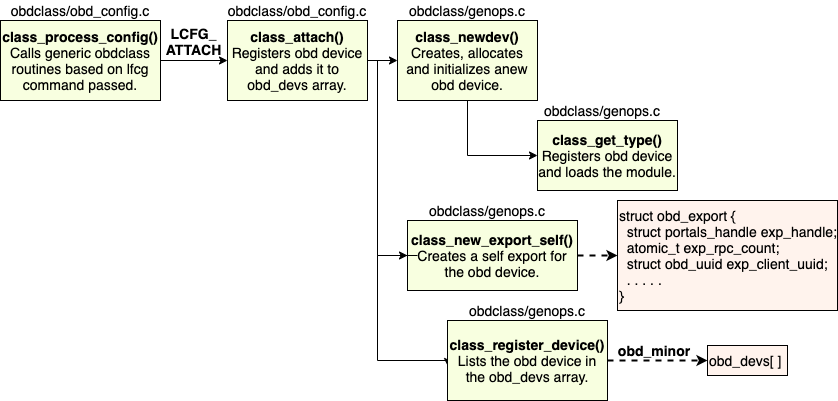

The diagram above was exported from draw.io. Its source (the exported page's mxGraphModel, read from the mxfile embedded in the PNG):
<mxGraphModel dx="1201" dy="673" grid="1" gridSize="10" guides="1" tooltips="1" connect="1" arrows="1" fold="1" page="1" pageScale="1" pageWidth="850" pageHeight="1100" math="0" shadow="0">
  <root>
    <mxCell id="0" />
    <mxCell id="1" parent="0" />
    <mxCell id="G73_OocCiajBmMDIneyN-3" style="edgeStyle=orthogonalEdgeStyle;rounded=0;orthogonalLoop=1;jettySize=auto;html=1;exitX=1;exitY=0.5;exitDx=0;exitDy=0;" parent="1" source="G73_OocCiajBmMDIneyN-1" target="G73_OocCiajBmMDIneyN-2" edge="1">
      <mxGeometry relative="1" as="geometry" />
    </mxCell>
    <mxCell id="G73_OocCiajBmMDIneyN-1" value="&lt;font style=&quot;font-size: 14px&quot;&gt;&lt;b&gt;class_process_config()&lt;/b&gt;&lt;br&gt;Calls generic obdclass routines based on lfcg command passed.&lt;/font&gt;" style="rounded=0;whiteSpace=wrap;html=1;fillColor=#F8FFE0;" parent="1" vertex="1">
      <mxGeometry x="3" y="70" width="160" height="80" as="geometry" />
    </mxCell>
    <mxCell id="G73_OocCiajBmMDIneyN-8" style="edgeStyle=orthogonalEdgeStyle;rounded=0;orthogonalLoop=1;jettySize=auto;html=1;exitX=1;exitY=0.5;exitDx=0;exitDy=0;" parent="1" source="G73_OocCiajBmMDIneyN-2" target="G73_OocCiajBmMDIneyN-7" edge="1">
      <mxGeometry relative="1" as="geometry" />
    </mxCell>
    <mxCell id="G73_OocCiajBmMDIneyN-2" value="&lt;font style=&quot;font-size: 14px&quot;&gt;&lt;b&gt;class_attach()&lt;/b&gt;&lt;br&gt;Registers obd device and adds it to obd_devs array.&lt;/font&gt;" style="rounded=0;whiteSpace=wrap;html=1;fillColor=#F8FFE0;" parent="1" vertex="1">
      <mxGeometry x="230" y="70" width="140" height="80" as="geometry" />
    </mxCell>
    <mxCell id="G73_OocCiajBmMDIneyN-4" value="&lt;b&gt;&lt;font style=&quot;font-size: 14px&quot;&gt;LCFG_ ATTACH&lt;/font&gt;&lt;/b&gt;" style="text;html=1;strokeColor=none;fillColor=none;align=center;verticalAlign=middle;whiteSpace=wrap;rounded=0;" parent="1" vertex="1">
      <mxGeometry x="163" y="74" width="67" height="33" as="geometry" />
    </mxCell>
    <mxCell id="G73_OocCiajBmMDIneyN-5" value="&lt;font style=&quot;font-size: 14px&quot;&gt;obdclass/obd_config.c&lt;/font&gt;" style="text;html=1;strokeColor=none;fillColor=none;align=center;verticalAlign=middle;whiteSpace=wrap;rounded=0;" parent="1" vertex="1">
      <mxGeometry x="18" y="50" width="130" height="20" as="geometry" />
    </mxCell>
    <mxCell id="G73_OocCiajBmMDIneyN-11" style="edgeStyle=orthogonalEdgeStyle;rounded=0;orthogonalLoop=1;jettySize=auto;html=1;exitX=0.5;exitY=1;exitDx=0;exitDy=0;entryX=0;entryY=0.5;entryDx=0;entryDy=0;" parent="1" source="G73_OocCiajBmMDIneyN-7" target="G73_OocCiajBmMDIneyN-9" edge="1">
      <mxGeometry relative="1" as="geometry" />
    </mxCell>
    <mxCell id="G73_OocCiajBmMDIneyN-7" value="&lt;font style=&quot;font-size: 14px&quot;&gt;&lt;b&gt;class_newdev()&lt;br&gt;&lt;/b&gt;Creates, allocates and initializes anew obd device.&lt;/font&gt;" style="rounded=0;whiteSpace=wrap;html=1;fillColor=#F8FFE0;" parent="1" vertex="1">
      <mxGeometry x="400" y="70" width="140" height="80" as="geometry" />
    </mxCell>
    <mxCell id="G73_OocCiajBmMDIneyN-9" value="&lt;font style=&quot;font-size: 14px&quot;&gt;&lt;b&gt;class_get_type()&lt;/b&gt;&lt;br&gt;Registers obd device and loads the module.&lt;/font&gt;" style="rounded=0;whiteSpace=wrap;html=1;fillColor=#F8FFE0;" parent="1" vertex="1">
      <mxGeometry x="540" y="170" width="140" height="70" as="geometry" />
    </mxCell>
    <mxCell id="G73_OocCiajBmMDIneyN-17" style="edgeStyle=orthogonalEdgeStyle;rounded=0;orthogonalLoop=1;jettySize=auto;html=1;entryX=0;entryY=0.5;entryDx=0;entryDy=0;" parent="1" target="G73_OocCiajBmMDIneyN-12" edge="1">
      <mxGeometry relative="1" as="geometry">
        <mxPoint x="380" y="110" as="sourcePoint" />
        <Array as="points">
          <mxPoint x="380" y="110" />
          <mxPoint x="380" y="305" />
        </Array>
      </mxGeometry>
    </mxCell>
    <mxCell id="G73_OocCiajBmMDIneyN-22" style="edgeStyle=orthogonalEdgeStyle;rounded=0;orthogonalLoop=1;jettySize=auto;html=1;exitX=1;exitY=0.5;exitDx=0;exitDy=0;startSize=4;endSize=5;fillColor=#ffffff;strokeWidth=2;dashed=1;" parent="1" source="G73_OocCiajBmMDIneyN-12" target="G73_OocCiajBmMDIneyN-15" edge="1">
      <mxGeometry relative="1" as="geometry" />
    </mxCell>
    <mxCell id="G73_OocCiajBmMDIneyN-12" value="&lt;font style=&quot;font-size: 14px&quot;&gt;&lt;b&gt;class_new_export_self()&lt;/b&gt;&lt;br&gt;Creates a self export for the obd device.&lt;/font&gt;" style="rounded=0;whiteSpace=wrap;html=1;fillColor=#F8FFE0;" parent="1" vertex="1">
      <mxGeometry x="410" y="270" width="170" height="70" as="geometry" />
    </mxCell>
    <mxCell id="G73_OocCiajBmMDIneyN-15" value="&lt;font style=&quot;font-size: 14px&quot;&gt;struct obd_export {&lt;br&gt;&amp;nbsp; struct portals_handle exp_handle;&lt;br&gt;&amp;nbsp; atomic_t exp_rpc_count;&lt;br&gt;&amp;nbsp; struct obd_uuid exp_client_uuid;&lt;br&gt;&amp;nbsp; . . . . .&lt;br&gt;}&lt;/font&gt;" style="rounded=0;whiteSpace=wrap;html=1;align=left;fillColor=#FFF3ED;" parent="1" vertex="1">
      <mxGeometry x="620" y="250" width="220" height="110" as="geometry" />
    </mxCell>
    <mxCell id="G73_OocCiajBmMDIneyN-19" style="edgeStyle=orthogonalEdgeStyle;rounded=0;orthogonalLoop=1;jettySize=auto;html=1;exitX=0;exitY=0.5;exitDx=0;exitDy=0;startSize=4;endSize=5;fillColor=#ffffff;entryX=0;entryY=0.5;entryDx=0;entryDy=0;" parent="1" edge="1">
      <mxGeometry relative="1" as="geometry">
        <mxPoint x="450" y="415" as="targetPoint" />
        <mxPoint x="420" y="305" as="sourcePoint" />
        <Array as="points">
          <mxPoint x="380" y="305" />
          <mxPoint x="380" y="410" />
          <mxPoint x="450" y="410" />
        </Array>
      </mxGeometry>
    </mxCell>
    <mxCell id="G73_OocCiajBmMDIneyN-23" style="edgeStyle=orthogonalEdgeStyle;rounded=0;orthogonalLoop=1;jettySize=auto;html=1;exitX=1;exitY=0.5;exitDx=0;exitDy=0;dashed=1;startSize=4;endSize=5;strokeWidth=2;fillColor=#ffffff;" parent="1" source="G73_OocCiajBmMDIneyN-18" target="G73_OocCiajBmMDIneyN-20" edge="1">
      <mxGeometry relative="1" as="geometry" />
    </mxCell>
    <mxCell id="G73_OocCiajBmMDIneyN-18" value="&lt;font style=&quot;font-size: 14px&quot;&gt;&lt;b&gt;class_register_device()&lt;/b&gt;&lt;br&gt;Lists the obd device in the obd_devs array.&lt;/font&gt;" style="rounded=0;whiteSpace=wrap;html=1;fillColor=#F8FFE0;" parent="1" vertex="1">
      <mxGeometry x="450" y="370" width="160" height="80" as="geometry" />
    </mxCell>
    <mxCell id="G73_OocCiajBmMDIneyN-20" value="&lt;font style=&quot;font-size: 14px&quot;&gt;obd_devs[ ]&lt;/font&gt;" style="rounded=0;whiteSpace=wrap;html=1;align=left;fillColor=#FFF3ED;" parent="1" vertex="1">
      <mxGeometry x="710" y="395" width="80" height="30" as="geometry" />
    </mxCell>
    <mxCell id="G73_OocCiajBmMDIneyN-24" value="&lt;b&gt;&lt;font style=&quot;font-size: 14px&quot;&gt;obd_minor&lt;/font&gt;&lt;/b&gt;" style="text;html=1;strokeColor=none;fillColor=none;align=center;verticalAlign=middle;whiteSpace=wrap;rounded=0;" parent="1" vertex="1">
      <mxGeometry x="637" y="390" width="40" height="20" as="geometry" />
    </mxCell>
    <mxCell id="16ftdJJq1wzPBg_05IDR-1" value="&lt;font style=&quot;font-size: 14px&quot;&gt;obdclass/genops.c&lt;/font&gt;" style="text;html=1;strokeColor=none;fillColor=none;align=center;verticalAlign=middle;whiteSpace=wrap;rounded=0;" parent="1" vertex="1">
      <mxGeometry x="465" y="350" width="130" height="20" as="geometry" />
    </mxCell>
    <mxCell id="16ftdJJq1wzPBg_05IDR-2" value="&lt;font style=&quot;font-size: 14px&quot;&gt;obdclass/genops.c&lt;/font&gt;" style="text;html=1;strokeColor=none;fillColor=none;align=center;verticalAlign=middle;whiteSpace=wrap;rounded=0;" parent="1" vertex="1">
      <mxGeometry x="425" y="250" width="130" height="20" as="geometry" />
    </mxCell>
    <mxCell id="16ftdJJq1wzPBg_05IDR-3" value="&lt;font style=&quot;font-size: 14px&quot;&gt;obdclass/genops.c&lt;/font&gt;" style="text;html=1;strokeColor=none;fillColor=none;align=center;verticalAlign=middle;whiteSpace=wrap;rounded=0;" parent="1" vertex="1">
      <mxGeometry x="540" y="150" width="130" height="20" as="geometry" />
    </mxCell>
    <mxCell id="16ftdJJq1wzPBg_05IDR-4" value="&lt;font style=&quot;font-size: 14px&quot;&gt;obdclass/genops.c&lt;/font&gt;" style="text;html=1;strokeColor=none;fillColor=none;align=center;verticalAlign=middle;whiteSpace=wrap;rounded=0;" parent="1" vertex="1">
      <mxGeometry x="405" y="50" width="130" height="20" as="geometry" />
    </mxCell>
    <mxCell id="16ftdJJq1wzPBg_05IDR-5" value="&lt;font style=&quot;font-size: 14px&quot;&gt;obdclass/obd_config.c&lt;/font&gt;" style="text;html=1;strokeColor=none;fillColor=none;align=center;verticalAlign=middle;whiteSpace=wrap;rounded=0;" parent="1" vertex="1">
      <mxGeometry x="235" y="50" width="130" height="20" as="geometry" />
    </mxCell>
  </root>
</mxGraphModel>